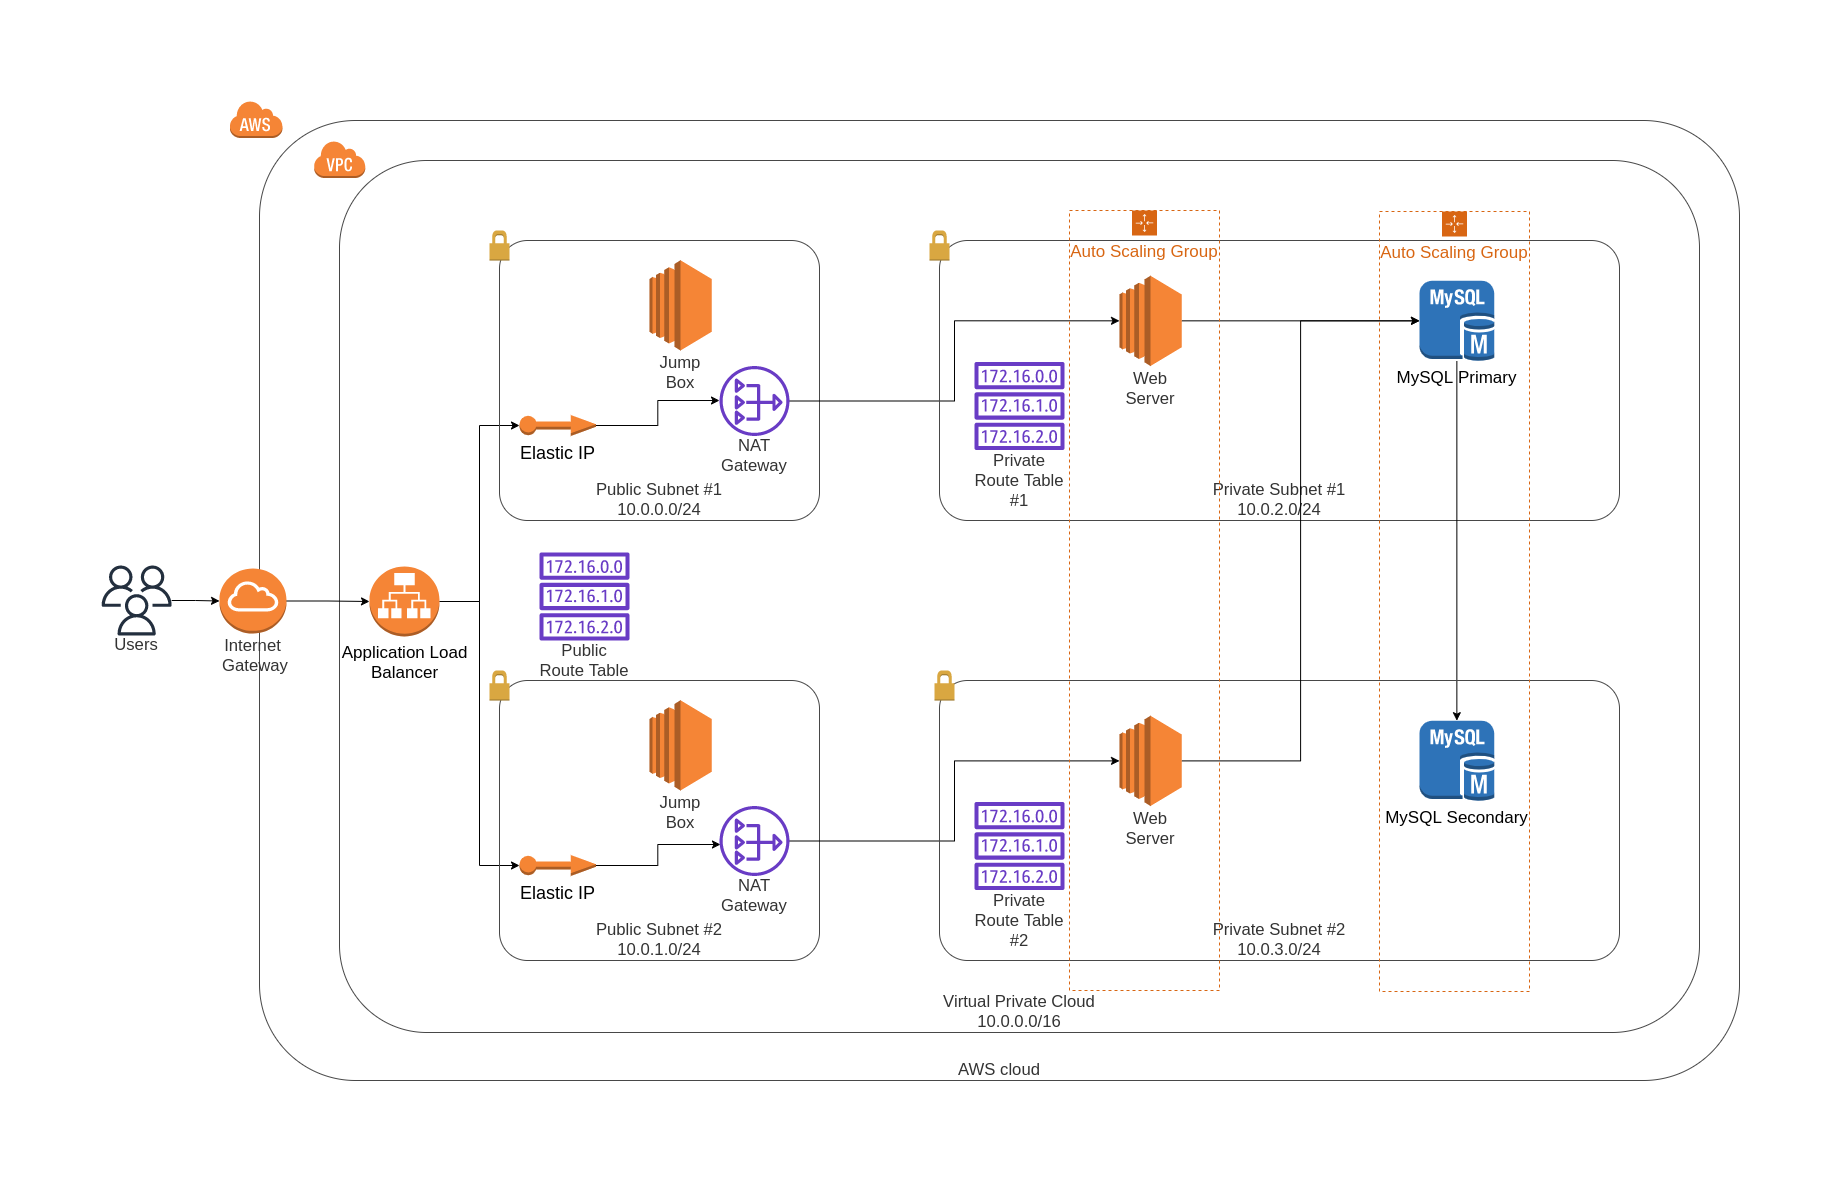

The diagram above was exported from draw.io. Its source (the exported page's mxGraphModel, read from the mxfile embedded in the PNG):
<mxGraphModel dx="1662" dy="998" grid="1" gridSize="10" guides="1" tooltips="1" connect="1" arrows="1" fold="1" page="1" pageScale="1" pageWidth="850" pageHeight="1100" math="0" shadow="0">
  <root>
    <mxCell id="0" />
    <mxCell id="1" parent="0" />
    <mxCell id="hPg0l2d3v6UohcGCYwUa-8" value="AWS cloud" style="rounded=1;arcSize=10;dashed=0;verticalAlign=bottom;whiteSpace=wrap;fontSize=16.7;fontColor=#333333;spacing=0;strokeColor=#474747;fillOpacity=0;fillColor=#000000;strokeWidth=0.8;html=1;" parent="1" vertex="1">
      <mxGeometry x="280" y="80" width="1480" height="960" as="geometry" />
    </mxCell>
    <mxCell id="hPg0l2d3v6UohcGCYwUa-12" value="Virtual Private Cloud&lt;br&gt;10.0.0.0/16" style="rounded=1;arcSize=10;dashed=0;verticalAlign=bottom;whiteSpace=wrap;fontSize=16.7;fontColor=#333333;spacing=0;strokeColor=#474747;fillOpacity=0;fillColor=#000000;strokeWidth=0.8;html=1;" parent="hPg0l2d3v6UohcGCYwUa-8" vertex="1">
      <mxGeometry x="80" y="40" width="1360" height="872" as="geometry" />
    </mxCell>
    <mxCell id="hPg0l2d3v6UohcGCYwUa-13" value="" style="shape=mxgraph.aws3.virtual_private_cloud;fillColor=#F58536;" parent="hPg0l2d3v6UohcGCYwUa-12" vertex="1">
      <mxGeometry x="-25.757575757575758" y="-20" width="51.515151515151516" height="37.54" as="geometry" />
    </mxCell>
    <mxCell id="ukanTvBXOWu9aK6D2yAv-42" style="edgeStyle=orthogonalEdgeStyle;rounded=0;orthogonalLoop=1;jettySize=auto;html=1;entryX=0;entryY=0.5;entryDx=0;entryDy=0;entryPerimeter=0;" edge="1" parent="hPg0l2d3v6UohcGCYwUa-12" source="eSD-YjLWbk_EXA9ssDNA-8" target="ukanTvBXOWu9aK6D2yAv-7">
      <mxGeometry relative="1" as="geometry" />
    </mxCell>
    <mxCell id="ukanTvBXOWu9aK6D2yAv-43" style="edgeStyle=orthogonalEdgeStyle;rounded=0;orthogonalLoop=1;jettySize=auto;html=1;entryX=0;entryY=0.5;entryDx=0;entryDy=0;entryPerimeter=0;" edge="1" parent="hPg0l2d3v6UohcGCYwUa-12" source="eSD-YjLWbk_EXA9ssDNA-8" target="ukanTvBXOWu9aK6D2yAv-14">
      <mxGeometry relative="1" as="geometry" />
    </mxCell>
    <mxCell id="eSD-YjLWbk_EXA9ssDNA-8" value="Application Load&lt;br&gt;Balancer" style="outlineConnect=0;dashed=0;verticalLabelPosition=bottom;verticalAlign=top;align=center;html=1;shape=mxgraph.aws3.application_load_balancer;fillColor=#F58536;gradientColor=none;fontSize=17;" parent="hPg0l2d3v6UohcGCYwUa-12" vertex="1">
      <mxGeometry x="29.999999999999993" y="406" width="70" height="70" as="geometry" />
    </mxCell>
    <mxCell id="3JGuSOdNoXyZ8qZ8k8i8-1" value="Public Subnet #1&lt;br&gt;10.0.0.0/24" style="rounded=1;arcSize=10;dashed=0;verticalAlign=bottom;whiteSpace=wrap;fontSize=16.7;fontColor=#333333;spacing=0;strokeColor=#474747;fillOpacity=0;fillColor=#000000;strokeWidth=0.8;html=1;" parent="hPg0l2d3v6UohcGCYwUa-12" vertex="1">
      <mxGeometry x="160" y="80" width="320" height="280" as="geometry" />
    </mxCell>
    <mxCell id="3JGuSOdNoXyZ8qZ8k8i8-2" value="" style="shape=mxgraph.aws3.permissions;fillColor=#D9A741;" parent="hPg0l2d3v6UohcGCYwUa-12" vertex="1">
      <mxGeometry x="150" y="70" width="20" height="30" as="geometry" />
    </mxCell>
    <mxCell id="ukanTvBXOWu9aK6D2yAv-48" style="edgeStyle=orthogonalEdgeStyle;rounded=0;orthogonalLoop=1;jettySize=auto;html=1;entryX=0;entryY=0.5;entryDx=0;entryDy=0;entryPerimeter=0;" edge="1" parent="hPg0l2d3v6UohcGCYwUa-12" source="hPg0l2d3v6UohcGCYwUa-29" target="ukanTvBXOWu9aK6D2yAv-27">
      <mxGeometry relative="1" as="geometry" />
    </mxCell>
    <UserObject label="NAT Gateway" lucidchartObjectId="k8J9xWuGcrYL" id="hPg0l2d3v6UohcGCYwUa-29">
      <mxCell style="html=1;overflow=block;blockSpacing=1;whiteSpace=wrap;shape=mxgraph.aws4.nat_gateway;labelPosition=center;verticalLabelPosition=bottom;align=center;verticalAlign=top;strokeColor=none;whiteSpace=wrap;fontSize=16.7;fontColor=#333333;spacing=0;strokeOpacity=100;rounded=1;absoluteArcSize=1;arcSize=9;fillColor=#693cc5;strokeWidth=2.3;" parent="hPg0l2d3v6UohcGCYwUa-12" vertex="1">
        <mxGeometry x="380" y="205.5" width="70" height="70" as="geometry" />
      </mxCell>
    </UserObject>
    <mxCell id="ukanTvBXOWu9aK6D2yAv-46" style="edgeStyle=orthogonalEdgeStyle;rounded=0;orthogonalLoop=1;jettySize=auto;html=1;entryX=0;entryY=0.493;entryDx=0;entryDy=0;entryPerimeter=0;" edge="1" parent="hPg0l2d3v6UohcGCYwUa-12" source="ukanTvBXOWu9aK6D2yAv-7" target="hPg0l2d3v6UohcGCYwUa-29">
      <mxGeometry relative="1" as="geometry" />
    </mxCell>
    <mxCell id="ukanTvBXOWu9aK6D2yAv-7" value="&lt;font style=&quot;font-size: 18px&quot;&gt;Elastic IP&lt;/font&gt;" style="outlineConnect=0;dashed=0;verticalLabelPosition=bottom;verticalAlign=top;align=center;html=1;shape=mxgraph.aws3.elastic_ip;fillColor=#F58534;gradientColor=none;fontSize=17;" vertex="1" parent="hPg0l2d3v6UohcGCYwUa-12">
      <mxGeometry x="180" y="254.5" width="76.5" height="21" as="geometry" />
    </mxCell>
    <UserObject label="Jump Box" lucidchartObjectId="9-J9aKVi-Kyo" id="9VPYlxgBtkbdzvwf1XIm-1">
      <mxCell style="html=1;overflow=block;blockSpacing=1;whiteSpace=wrap;shape=mxgraph.aws3.ec2;labelPosition=center;verticalLabelPosition=bottom;align=center;verticalAlign=top;whiteSpace=wrap;fontSize=16.7;fontColor=#333333;spacing=3.8;strokeColor=#5e5e5e;strokeOpacity=100;rounded=1;absoluteArcSize=1;arcSize=9;fillColor=#f58536;strokeWidth=2.3;" parent="hPg0l2d3v6UohcGCYwUa-12" vertex="1">
        <mxGeometry x="310" y="99.67000000000007" width="62.2" height="90.33" as="geometry" />
      </mxCell>
    </UserObject>
    <mxCell id="ukanTvBXOWu9aK6D2yAv-11" value="Public Subnet #2&lt;br&gt;10.0.1.0/24" style="rounded=1;arcSize=10;dashed=0;verticalAlign=bottom;whiteSpace=wrap;fontSize=16.7;fontColor=#333333;spacing=0;strokeColor=#474747;fillOpacity=0;fillColor=#000000;strokeWidth=0.8;html=1;" vertex="1" parent="hPg0l2d3v6UohcGCYwUa-12">
      <mxGeometry x="160" y="520" width="320" height="280" as="geometry" />
    </mxCell>
    <mxCell id="ukanTvBXOWu9aK6D2yAv-12" value="" style="shape=mxgraph.aws3.permissions;fillColor=#D9A741;" vertex="1" parent="hPg0l2d3v6UohcGCYwUa-12">
      <mxGeometry x="150" y="510" width="20" height="30" as="geometry" />
    </mxCell>
    <mxCell id="ukanTvBXOWu9aK6D2yAv-47" style="edgeStyle=orthogonalEdgeStyle;rounded=0;orthogonalLoop=1;jettySize=auto;html=1;" edge="1" parent="hPg0l2d3v6UohcGCYwUa-12" source="ukanTvBXOWu9aK6D2yAv-13" target="ukanTvBXOWu9aK6D2yAv-37">
      <mxGeometry relative="1" as="geometry" />
    </mxCell>
    <UserObject label="NAT Gateway" lucidchartObjectId="k8J9xWuGcrYL" id="ukanTvBXOWu9aK6D2yAv-13">
      <mxCell style="html=1;overflow=block;blockSpacing=1;whiteSpace=wrap;shape=mxgraph.aws4.nat_gateway;labelPosition=center;verticalLabelPosition=bottom;align=center;verticalAlign=top;strokeColor=none;whiteSpace=wrap;fontSize=16.7;fontColor=#333333;spacing=0;strokeOpacity=100;rounded=1;absoluteArcSize=1;arcSize=9;fillColor=#693cc5;strokeWidth=2.3;" vertex="1" parent="hPg0l2d3v6UohcGCYwUa-12">
        <mxGeometry x="380" y="645.5" width="70" height="70" as="geometry" />
      </mxCell>
    </UserObject>
    <mxCell id="ukanTvBXOWu9aK6D2yAv-45" style="edgeStyle=orthogonalEdgeStyle;rounded=0;orthogonalLoop=1;jettySize=auto;html=1;entryX=0.014;entryY=0.55;entryDx=0;entryDy=0;entryPerimeter=0;" edge="1" parent="hPg0l2d3v6UohcGCYwUa-12" source="ukanTvBXOWu9aK6D2yAv-14" target="ukanTvBXOWu9aK6D2yAv-13">
      <mxGeometry relative="1" as="geometry" />
    </mxCell>
    <mxCell id="ukanTvBXOWu9aK6D2yAv-14" value="&lt;font style=&quot;font-size: 18px&quot;&gt;Elastic IP&lt;/font&gt;" style="outlineConnect=0;dashed=0;verticalLabelPosition=bottom;verticalAlign=top;align=center;html=1;shape=mxgraph.aws3.elastic_ip;fillColor=#F58534;gradientColor=none;fontSize=17;" vertex="1" parent="hPg0l2d3v6UohcGCYwUa-12">
      <mxGeometry x="180" y="694.5" width="76.5" height="21" as="geometry" />
    </mxCell>
    <UserObject label="Jump Box" lucidchartObjectId="9-J9aKVi-Kyo" id="ukanTvBXOWu9aK6D2yAv-16">
      <mxCell style="html=1;overflow=block;blockSpacing=1;whiteSpace=wrap;shape=mxgraph.aws3.ec2;labelPosition=center;verticalLabelPosition=bottom;align=center;verticalAlign=top;whiteSpace=wrap;fontSize=16.7;fontColor=#333333;spacing=3.8;strokeColor=#5e5e5e;strokeOpacity=100;rounded=1;absoluteArcSize=1;arcSize=9;fillColor=#f58536;strokeWidth=2.3;" vertex="1" parent="hPg0l2d3v6UohcGCYwUa-12">
        <mxGeometry x="310" y="539.6700000000001" width="62.2" height="90.33" as="geometry" />
      </mxCell>
    </UserObject>
    <UserObject label="Public Route Table" lucidchartObjectId="IJK96jVez57v" id="hPg0l2d3v6UohcGCYwUa-34">
      <mxCell style="html=1;overflow=block;blockSpacing=1;whiteSpace=wrap;shape=mxgraph.aws4.route_table;labelPosition=center;verticalLabelPosition=bottom;align=center;verticalAlign=top;strokeColor=none;whiteSpace=wrap;fontSize=16.7;fontColor=#333333;spacing=0;strokeOpacity=100;rounded=1;absoluteArcSize=1;arcSize=9;fillColor=#693cc5;strokeWidth=2.3;" parent="hPg0l2d3v6UohcGCYwUa-12" vertex="1">
        <mxGeometry x="200" y="391" width="90" height="90" as="geometry" />
      </mxCell>
    </UserObject>
    <mxCell id="ukanTvBXOWu9aK6D2yAv-23" value="Private Subnet #1&lt;br&gt;10.0.2.0/24" style="rounded=1;arcSize=10;dashed=0;verticalAlign=bottom;whiteSpace=wrap;fontSize=16.7;fontColor=#333333;spacing=0;strokeColor=#474747;fillOpacity=0;fillColor=#000000;strokeWidth=0.8;html=1;" vertex="1" parent="hPg0l2d3v6UohcGCYwUa-12">
      <mxGeometry x="600" y="80" width="680" height="280" as="geometry" />
    </mxCell>
    <mxCell id="ukanTvBXOWu9aK6D2yAv-24" value="" style="shape=mxgraph.aws3.permissions;fillColor=#D9A741;" vertex="1" parent="hPg0l2d3v6UohcGCYwUa-12">
      <mxGeometry x="590" y="70" width="20" height="30" as="geometry" />
    </mxCell>
    <mxCell id="ukanTvBXOWu9aK6D2yAv-50" style="edgeStyle=orthogonalEdgeStyle;rounded=0;orthogonalLoop=1;jettySize=auto;html=1;" edge="1" parent="hPg0l2d3v6UohcGCYwUa-12" source="ukanTvBXOWu9aK6D2yAv-27" target="ukanTvBXOWu9aK6D2yAv-32">
      <mxGeometry relative="1" as="geometry" />
    </mxCell>
    <UserObject label="Web Server" lucidchartObjectId="9-J9aKVi-Kyo" id="ukanTvBXOWu9aK6D2yAv-27">
      <mxCell style="html=1;overflow=block;blockSpacing=1;whiteSpace=wrap;shape=mxgraph.aws3.ec2;labelPosition=center;verticalLabelPosition=bottom;align=center;verticalAlign=top;whiteSpace=wrap;fontSize=16.7;fontColor=#333333;spacing=3.8;strokeColor=#5e5e5e;strokeOpacity=100;rounded=1;absoluteArcSize=1;arcSize=9;fillColor=#f58536;strokeWidth=2.3;" vertex="1" parent="hPg0l2d3v6UohcGCYwUa-12">
        <mxGeometry x="780" y="115.17000000000007" width="62.2" height="90.33" as="geometry" />
      </mxCell>
    </UserObject>
    <UserObject label="Private Route Table #1" lucidchartObjectId="IJK96jVez57v" id="ukanTvBXOWu9aK6D2yAv-28">
      <mxCell style="html=1;overflow=block;blockSpacing=1;whiteSpace=wrap;shape=mxgraph.aws4.route_table;labelPosition=center;verticalLabelPosition=bottom;align=center;verticalAlign=top;strokeColor=none;whiteSpace=wrap;fontSize=16.7;fontColor=#333333;spacing=0;strokeOpacity=100;rounded=1;absoluteArcSize=1;arcSize=9;fillColor=#693cc5;strokeWidth=2.3;" vertex="1" parent="hPg0l2d3v6UohcGCYwUa-12">
        <mxGeometry x="635" y="200.5" width="90" height="90" as="geometry" />
      </mxCell>
    </UserObject>
    <mxCell id="ukanTvBXOWu9aK6D2yAv-51" style="edgeStyle=orthogonalEdgeStyle;rounded=0;orthogonalLoop=1;jettySize=auto;html=1;" edge="1" parent="hPg0l2d3v6UohcGCYwUa-12" source="ukanTvBXOWu9aK6D2yAv-32" target="ukanTvBXOWu9aK6D2yAv-39">
      <mxGeometry relative="1" as="geometry" />
    </mxCell>
    <mxCell id="ukanTvBXOWu9aK6D2yAv-32" value="MySQL Primary" style="outlineConnect=0;dashed=0;verticalLabelPosition=bottom;verticalAlign=top;align=center;html=1;shape=mxgraph.aws3.mysql_db_instance;fillColor=#2E73B8;gradientColor=none;fontSize=17;" vertex="1" parent="hPg0l2d3v6UohcGCYwUa-12">
      <mxGeometry x="1080" y="120.17000000000007" width="74.73" height="80.33" as="geometry" />
    </mxCell>
    <mxCell id="ukanTvBXOWu9aK6D2yAv-35" value="Private Subnet #2&lt;br&gt;10.0.3.0/24" style="rounded=1;arcSize=10;dashed=0;verticalAlign=bottom;whiteSpace=wrap;fontSize=16.7;fontColor=#333333;spacing=0;strokeColor=#474747;fillOpacity=0;fillColor=#000000;strokeWidth=0.8;html=1;" vertex="1" parent="hPg0l2d3v6UohcGCYwUa-12">
      <mxGeometry x="600" y="520" width="680" height="280" as="geometry" />
    </mxCell>
    <mxCell id="ukanTvBXOWu9aK6D2yAv-36" value="" style="shape=mxgraph.aws3.permissions;fillColor=#D9A741;" vertex="1" parent="hPg0l2d3v6UohcGCYwUa-12">
      <mxGeometry x="595" y="510" width="20" height="30" as="geometry" />
    </mxCell>
    <mxCell id="ukanTvBXOWu9aK6D2yAv-49" style="edgeStyle=orthogonalEdgeStyle;rounded=0;orthogonalLoop=1;jettySize=auto;html=1;entryX=0;entryY=0.5;entryDx=0;entryDy=0;entryPerimeter=0;" edge="1" parent="hPg0l2d3v6UohcGCYwUa-12" source="ukanTvBXOWu9aK6D2yAv-37" target="ukanTvBXOWu9aK6D2yAv-32">
      <mxGeometry relative="1" as="geometry" />
    </mxCell>
    <UserObject label="Web Server" lucidchartObjectId="9-J9aKVi-Kyo" id="ukanTvBXOWu9aK6D2yAv-37">
      <mxCell style="html=1;overflow=block;blockSpacing=1;whiteSpace=wrap;shape=mxgraph.aws3.ec2;labelPosition=center;verticalLabelPosition=bottom;align=center;verticalAlign=top;whiteSpace=wrap;fontSize=16.7;fontColor=#333333;spacing=3.8;strokeColor=#5e5e5e;strokeOpacity=100;rounded=1;absoluteArcSize=1;arcSize=9;fillColor=#f58536;strokeWidth=2.3;" vertex="1" parent="hPg0l2d3v6UohcGCYwUa-12">
        <mxGeometry x="780" y="555.1700000000001" width="62.2" height="90.33" as="geometry" />
      </mxCell>
    </UserObject>
    <UserObject label="Private Route Table #2" lucidchartObjectId="IJK96jVez57v" id="ukanTvBXOWu9aK6D2yAv-38">
      <mxCell style="html=1;overflow=block;blockSpacing=1;whiteSpace=wrap;shape=mxgraph.aws4.route_table;labelPosition=center;verticalLabelPosition=bottom;align=center;verticalAlign=top;strokeColor=none;whiteSpace=wrap;fontSize=16.7;fontColor=#333333;spacing=0;strokeOpacity=100;rounded=1;absoluteArcSize=1;arcSize=9;fillColor=#693cc5;strokeWidth=2.3;" vertex="1" parent="hPg0l2d3v6UohcGCYwUa-12">
        <mxGeometry x="635" y="640.5" width="90" height="90" as="geometry" />
      </mxCell>
    </UserObject>
    <mxCell id="ukanTvBXOWu9aK6D2yAv-39" value="MySQL Secondary" style="outlineConnect=0;dashed=0;verticalLabelPosition=bottom;verticalAlign=top;align=center;html=1;shape=mxgraph.aws3.mysql_db_instance;fillColor=#2E73B8;gradientColor=none;fontSize=17;" vertex="1" parent="hPg0l2d3v6UohcGCYwUa-12">
      <mxGeometry x="1080" y="560.1700000000001" width="74.73" height="80.33" as="geometry" />
    </mxCell>
    <mxCell id="ukanTvBXOWu9aK6D2yAv-57" value="&lt;font style=&quot;font-size: 17px&quot;&gt;Auto Scaling Group&lt;/font&gt;" style="points=[[0,0],[0.25,0],[0.5,0],[0.75,0],[1,0],[1,0.25],[1,0.5],[1,0.75],[1,1],[0.75,1],[0.5,1],[0.25,1],[0,1],[0,0.75],[0,0.5],[0,0.25]];outlineConnect=0;gradientColor=none;html=1;whiteSpace=wrap;fontSize=12;fontStyle=0;shape=mxgraph.aws4.groupCenter;grIcon=mxgraph.aws4.group_auto_scaling_group;grStroke=1;strokeColor=#D86613;fillColor=none;verticalAlign=top;align=center;fontColor=#D86613;dashed=1;spacingTop=25;" vertex="1" parent="hPg0l2d3v6UohcGCYwUa-12">
      <mxGeometry x="730" y="50" width="150" height="780" as="geometry" />
    </mxCell>
    <mxCell id="ukanTvBXOWu9aK6D2yAv-58" value="&lt;font style=&quot;font-size: 17px&quot;&gt;Auto Scaling Group&lt;/font&gt;" style="points=[[0,0],[0.25,0],[0.5,0],[0.75,0],[1,0],[1,0.25],[1,0.5],[1,0.75],[1,1],[0.75,1],[0.5,1],[0.25,1],[0,1],[0,0.75],[0,0.5],[0,0.25]];outlineConnect=0;gradientColor=none;html=1;whiteSpace=wrap;fontSize=12;fontStyle=0;shape=mxgraph.aws4.groupCenter;grIcon=mxgraph.aws4.group_auto_scaling_group;grStroke=1;strokeColor=#D86613;fillColor=none;verticalAlign=top;align=center;fontColor=#D86613;dashed=1;spacingTop=25;" vertex="1" parent="hPg0l2d3v6UohcGCYwUa-12">
      <mxGeometry x="1040" y="51" width="150" height="780" as="geometry" />
    </mxCell>
    <mxCell id="ukanTvBXOWu9aK6D2yAv-40" value="" style="edgeStyle=orthogonalEdgeStyle;rounded=0;orthogonalLoop=1;jettySize=auto;html=1;" edge="1" parent="1" source="hPg0l2d3v6UohcGCYwUa-25" target="hPg0l2d3v6UohcGCYwUa-27">
      <mxGeometry relative="1" as="geometry" />
    </mxCell>
    <UserObject label="Users" lucidchartObjectId="Vjn9gCpcLURL" id="hPg0l2d3v6UohcGCYwUa-25">
      <mxCell style="html=1;overflow=block;blockSpacing=1;whiteSpace=wrap;shape=mxgraph.aws4.users;labelPosition=center;verticalLabelPosition=bottom;align=center;verticalAlign=top;strokeColor=none;whiteSpace=wrap;fontSize=16.7;fontColor=#333333;spacing=0;strokeOpacity=100;rounded=1;absoluteArcSize=1;arcSize=9;fillColor=#232f3e;strokeWidth=2.3;" parent="1" vertex="1">
        <mxGeometry x="122.13" y="525" width="70" height="70" as="geometry" />
      </mxCell>
    </UserObject>
    <mxCell id="hPg0l2d3v6UohcGCYwUa-9" value="" style="shape=mxgraph.aws3.cloud;fillColor=#F58536;" parent="1" vertex="1">
      <mxGeometry x="250" y="60" width="52.96" height="37.54" as="geometry" />
    </mxCell>
    <mxCell id="ukanTvBXOWu9aK6D2yAv-41" value="" style="edgeStyle=orthogonalEdgeStyle;rounded=0;orthogonalLoop=1;jettySize=auto;html=1;" edge="1" parent="1" source="hPg0l2d3v6UohcGCYwUa-27" target="eSD-YjLWbk_EXA9ssDNA-8">
      <mxGeometry relative="1" as="geometry" />
    </mxCell>
    <UserObject label="Internet Gateway" lucidchartObjectId="0_t980qT_xJ7" id="hPg0l2d3v6UohcGCYwUa-27">
      <mxCell style="html=1;overflow=block;blockSpacing=1;whiteSpace=wrap;shape=mxgraph.aws3.internet_gateway;labelPosition=center;verticalLabelPosition=bottom;align=center;verticalAlign=top;whiteSpace=wrap;fontSize=16.7;fontColor=#333333;spacing=3.8;strokeColor=#5e5e5e;strokeOpacity=100;rounded=1;absoluteArcSize=1;arcSize=9;fillColor=#f58536;strokeWidth=2.3;" parent="1" vertex="1">
        <mxGeometry x="240" y="528" width="66.98" height="65" as="geometry" />
      </mxCell>
    </UserObject>
  </root>
</mxGraphModel>